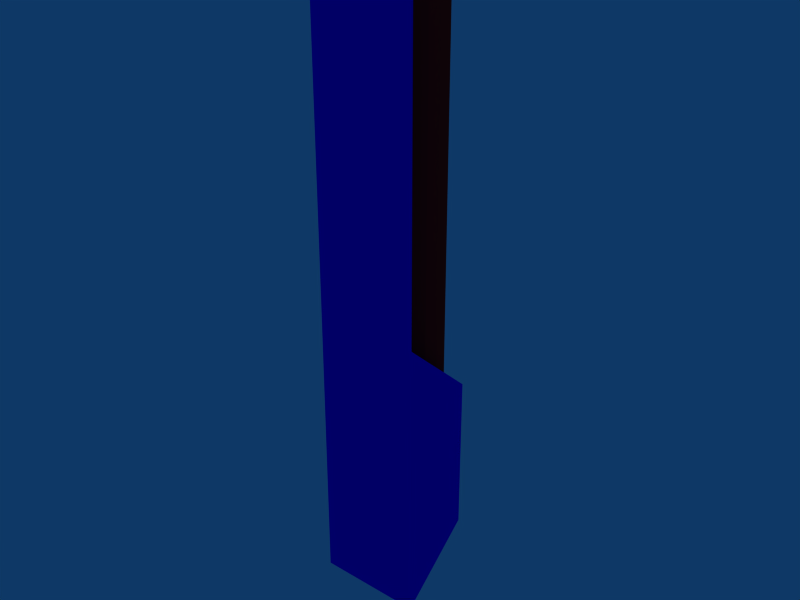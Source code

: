 # Source: Chaingun.blend  (saved by Blender 2.68.0; exported with 4.5.12 LTS)
import bpy
from mathutils import Matrix  # noqa: F401  (used for matrix-valued properties, if any)

bpy.ops.wm.read_factory_settings(use_empty=True)
scene = bpy.context.scene
scene.name = 'Scene'

# ---- collections
col_collection_1 = bpy.data.collections.new('Collection 1'); scene.collection.children.link(col_collection_1)

# ---- materials (node trees are filled in below, after node groups)
mat_chassis = bpy.data.materials.new('Chassis')
mat_chassis.alpha_threshold = 0.0
mat_chassis.diffuse_color = (0.05725, 0.0, 1.0, 1.0)
mat_chassis.roughness = 0.5
mat_chassis.line_color = (0.0, 0.0, 0.0, 1.0)
mat_barrel = bpy.data.materials.new('Barrel')
mat_barrel.alpha_threshold = 0.0
mat_barrel.diffuse_color = (1.0, 0.06657, 0.0793, 1.0)
mat_barrel.roughness = 0.5
mat_barrel.line_color = (0.0, 0.0, 0.0, 1.0)

# ---- material node trees

# ---- world
world_world = bpy.data.worlds.new('World'); scene.world = world_world
world_world.color = (0.05656, 0.2208, 0.4)
world_world.use_sun_shadow = False
world_world.sun_shadow_jitter_overblur = 0.0
world_world.cycles.sampling_method = 'MANUAL'
world_world.cycles.sample_map_resolution = 256

# ---- meshes
me_chaingun_mesh = bpy.data.meshes.new('Chaingun_Mesh')
me_chaingun_mesh.from_pydata([(0.55, 0.000765, 2.161), (-0.55, 0.000765, 2.161), (-0.55, 0.0007646, -0.8392), (0.55, 0.0007647, -0.8392), (0.3904, 1.001, 1.29), (-0.3904, 1.001, 1.29), (-0.3904, 1.001, -0.3989), (0.3904, 1.001, -0.3989), (-0.2014, 0.7587, 1.501), (0.2014, 0.7587, 1.501), (-0.2837, 0.2429, 1.95), (0.2837, 0.2429, 1.95), (0.2837, 0.2383, 5.203), (-0.2837, 0.2383, 5.203), (-0.55, -0.003765, 5.414), (0.55, -0.003765, 5.414), (-0.2568, 0.3474, 1.315), (-0.3359, 0.4657, 1.315), (-0.3636, 0.6053, 1.315), (-0.3359, 0.7448, 1.315), (-0.2568, 0.8631, 1.315), (-0.1385, 0.9421, 1.315), (0.000993, 0.9699, 1.315), (0.1405, 0.9421, 1.315), (0.2588, 0.8631, 1.315), (0.3379, 0.7448, 1.315), (0.3656, 0.6053, 1.315), (0.3379, 0.4657, 1.315), (0.2588, 0.3474, 1.315), (0.1405, 0.2684, 1.315), (0.0009927, 0.2406, 1.315), (-0.1385, 0.2684, 1.315), (-0.2568, 0.3474, 5.444), (-0.3359, 0.4657, 5.444), (-0.3636, 0.6053, 5.444), (-0.3359, 0.7448, 5.444), (-0.2568, 0.8631, 5.444), (-0.1385, 0.9421, 5.444), (0.0009941, 0.9699, 5.444), (0.1405, 0.9421, 5.444), (0.2588, 0.8631, 5.444), (0.3379, 0.7448, 5.444), (0.3656, 0.6053, 5.444), (0.3379, 0.4657, 5.444), (0.2588, 0.3474, 5.444), (0.1405, 0.2684, 5.444), (0.0009921, 0.2406, 5.444), (-0.1385, 0.2684, 5.444), (0.0009933, 0.6053, 5.444)], [], [(0, 1, 2, 3), (4, 7, 6, 5), (1, 5, 6, 2), (2, 6, 7, 3), (4, 0, 3, 7), (4, 5, 8, 9), (5, 1, 10, 8), (0, 4, 9, 11), (11, 10, 13, 12), (0, 11, 12, 15), (10, 1, 14, 13), (1, 0, 15, 14), (14, 15, 12, 13), (8, 10, 11, 9), (48, 33, 32), (48, 34, 33), (48, 35, 34), (48, 36, 35), (48, 37, 36), (48, 38, 37), (48, 39, 38), (48, 40, 39), (48, 41, 40), (48, 42, 41), (48, 43, 42), (48, 44, 43), (48, 45, 44), (48, 46, 45), (48, 47, 46), (48, 32, 47), (16, 32, 33, 17), (17, 33, 34, 18), (18, 34, 35, 19), (19, 35, 36, 20), (20, 36, 37, 21), (21, 37, 38, 22), (22, 38, 39, 23), (23, 39, 40, 24), (24, 40, 41, 25), (25, 41, 42, 26), (26, 42, 43, 27), (27, 43, 44, 28), (28, 44, 45, 29), (29, 45, 46, 30), (30, 46, 47, 31), (31, 47, 32, 16)])
me_chaingun_mesh.polygons.foreach_set('material_index', [0, 0, 0, 0, 0, 0, 0, 0, 0, 0, 0, 0, 0, 0, 1, 1, 1, 1, 1, 1, 1, 1, 1, 1, 1, 1, 1, 1, 1, 1, 1, 1, 1, 1, 1, 1, 1, 1, 1, 1, 1, 1, 1, 1, 1, 1])
me_chaingun_mesh.materials.append(mat_chassis)
me_chaingun_mesh.materials.append(mat_barrel)
me_chaingun_mesh.use_remesh_preserve_volume = False
me_chaingun_mesh.use_remesh_preserve_attributes = False
me_chaingun_mesh.use_mirror_vertex_groups = False
me_chaingun_mesh.update()

# ---- objects
ob_chaingun_mesh = bpy.data.objects.new('Chaingun_Mesh', me_chaingun_mesh)

# ---- transforms, parenting, visibility, modifiers, constraints
ob_chaingun_mesh.location = (0.0, 0.0, 0.0)
ob_chaingun_mesh.scale = (0.5, 0.5, 0.5)
ob_chaingun_mesh.lock_rotations_4d = False
ob_chaingun_mesh.empty_display_type = 'ARROWS'
ob_chaingun_mesh.color = (0.0, 0.0, 0.0, 1.0)
ob_chaingun_mesh.lineart.crease_threshold = 0.0

# ---- collection membership
col_collection_1.objects.link(ob_chaingun_mesh)

# ---- scene / render settings (as saved in the file)
scene.frame_start = 1; scene.frame_end = 250; scene.frame_set(1)
scene.render.engine = 'BLENDER_EEVEE_NEXT'
scene.render.image_settings.file_format = 'JPEG'
scene.render.image_settings.color_mode = 'RGB'
scene.render.image_settings.compression = 90
scene.render.resolution_x = 800
scene.render.resolution_y = 600
scene.render.pixel_aspect_x = 100.0
scene.render.pixel_aspect_y = 100.0
scene.render.fps = 25
scene.render.dither_intensity = 0.0
scene.render.use_compositing = False
scene.render.use_sequencer = False
scene.render.bake_margin = 2
scene.render.bake_bias = 0.0
scene.render.use_stamp_time = False
scene.render.use_stamp_date = False
scene.render.use_stamp_frame = False
scene.render.use_stamp_camera = False
scene.render.use_stamp_scene = False
scene.render.use_stamp_filename = False
scene.render.use_stamp_render_time = False
scene.render.stamp_font_size = 0
scene.cycles.use_denoising = False
scene.cycles.samples = 10
scene.cycles.sampling_pattern = 'TABULATED_SOBOL'
scene.cycles.light_sampling_threshold = 0.0
scene.cycles.use_adaptive_sampling = False
scene.cycles.use_light_tree = False
scene.cycles.blur_glossy = 0.0
scene.cycles.volume_bounces = 1
scene.cycles.pixel_filter_type = 'GAUSSIAN'
scene.cycles.sample_clamp_indirect = 0.0
scene.view_settings.view_transform = 'Raw'
bpy.context.view_layer.update()

# ---- added for rendering (the .blend has no active camera): camera
cam_auto = bpy.data.cameras.new('AutoCamera')
cam_auto.lens = 50.0
cam_auto.sensor_width = 36.0
cam_auto.clip_end = 1000.0
ob_auto_camera = bpy.data.objects.new('AutoCamera', cam_auto)
scene.collection.objects.link(ob_auto_camera)
ob_auto_camera.location = (2.98731, -3.33552, 3.54109)
ob_auto_camera.rotation_euler = (1.09748, -7.21219e-08, 0.694738)
scene.camera = ob_auto_camera
bpy.context.view_layer.update()
